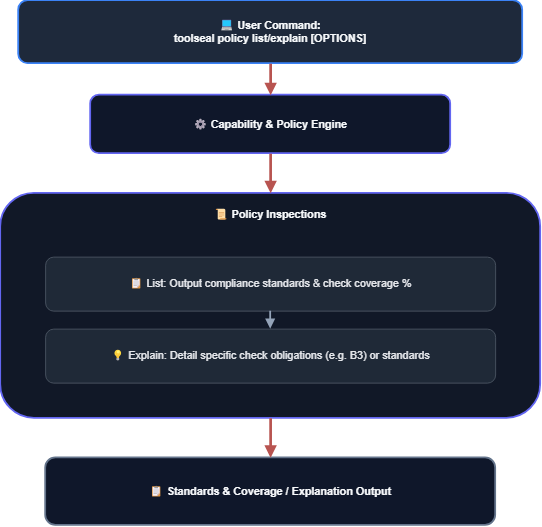

The diagram above was exported from draw.io. Its source (the exported page's mxGraphModel, read from the mxfile embedded in the PNG):
<mxGraphModel dx="1144" dy="676" grid="1" gridSize="10" guides="1" tooltips="1" connect="1" arrows="1" fold="1" page="1" pageScale="1" pageWidth="850" pageHeight="1200" math="0" shadow="0">
  <root>
    <mxCell id="0" />
    <mxCell id="1" parent="0" />
    <mxCell id="UserCall" parent="1" style="rounded=1;whiteSpace=wrap;html=1;fillColor=#1e293b;strokeColor=#3b82f6;strokeWidth=2;fontColor=#f8fafc;fontStyle=1;" value="💻 User Command:&lt;br&gt;toolseal policy list/explain [OPTIONS]" vertex="1">
      <mxGeometry height="70" width="560" x="120" y="55" as="geometry" />
    </mxCell>
    <mxCell id="Engine" parent="1" style="rounded=1;whiteSpace=wrap;html=1;fillColor=#0f172a;strokeColor=#6366f1;strokeWidth=2;fontColor=#f8fafc;fontStyle=1;" value="⚙ Capability &amp; Policy Engine" vertex="1">
      <mxGeometry height="65" width="400" x="200" y="160" as="geometry" />
    </mxCell>
    <mxCell id="Actions" parent="1" style="rounded=1;whiteSpace=wrap;html=1;fillColor=#111827;strokeColor=#6366f1;strokeWidth=2;fontColor=#f8fafc;fontStyle=1;verticalAlign=top;align=center;spacingTop=10;" value="📜 Policy Inspections" vertex="1">
      <mxGeometry height="250" width="600" x="100" y="269" as="geometry" />
    </mxCell>
    <mxCell id="List" parent="1" style="rounded=1;whiteSpace=wrap;html=1;fillColor=#1f2937;strokeColor=#4b5563;strokeWidth=1;fontColor=#e5e7eb;" value="📋 List: Output compliance standards &amp; check coverage %" vertex="1">
      <mxGeometry height="60" width="500" x="150" y="340" as="geometry" />
    </mxCell>
    <mxCell id="Explain" parent="1" style="rounded=1;whiteSpace=wrap;html=1;fillColor=#1f2937;strokeColor=#4b5563;strokeWidth=1;fontColor=#e5e7eb;" value="💡 Explain: Detail specific check obligations (e.g. B3) or standards" vertex="1">
      <mxGeometry height="60" width="500" x="150" y="420" as="geometry" />
    </mxCell>
    <mxCell id="Out" parent="1" style="rounded=1;whiteSpace=wrap;html=1;fillColor=#0f172a;strokeColor=#64748b;strokeWidth=2;fontColor=#f8fafc;fontStyle=1;" value="📋 Standards &amp; Coverage / Explanation Output" vertex="1">
      <mxGeometry height="75" width="500" x="150" y="563" as="geometry" />
    </mxCell>
    <mxCell id="eUserEngine" edge="1" parent="1" source="UserCall" style="edgeStyle=orthogonalEdgeStyle;rounded=0;orthogonalLoop=1;jettySize=auto;html=1;strokeColor=#b85450;strokeWidth=3;endArrow=block;endFill=1;fillColor=#f8cecc;" target="Engine">
      <mxGeometry relative="1" as="geometry" />
    </mxCell>
    <mxCell id="eEngineActions" edge="1" parent="1" source="Engine" style="edgeStyle=orthogonalEdgeStyle;rounded=0;orthogonalLoop=1;jettySize=auto;html=1;strokeColor=#b85450;strokeWidth=3;endArrow=block;endFill=1;fillColor=#f8cecc;" target="Actions">
      <mxGeometry relative="1" as="geometry" />
    </mxCell>
    <mxCell id="eActionsOut" edge="1" parent="1" source="Actions" style="edgeStyle=orthogonalEdgeStyle;rounded=0;orthogonalLoop=1;jettySize=auto;html=1;strokeColor=#b85450;strokeWidth=3;endArrow=block;endFill=1;fillColor=#f8cecc;" target="Out">
      <mxGeometry relative="1" as="geometry" />
    </mxCell>
    <mxCell id="eListExplain" edge="1" parent="1" source="List" style="edgeStyle=orthogonalEdgeStyle;rounded=0;html=1;strokeColor=#94a3b8;strokeWidth=2;endArrow=block;endFill=1;" target="Explain">
      <mxGeometry relative="1" as="geometry" />
    </mxCell>
  </root>
</mxGraphModel>